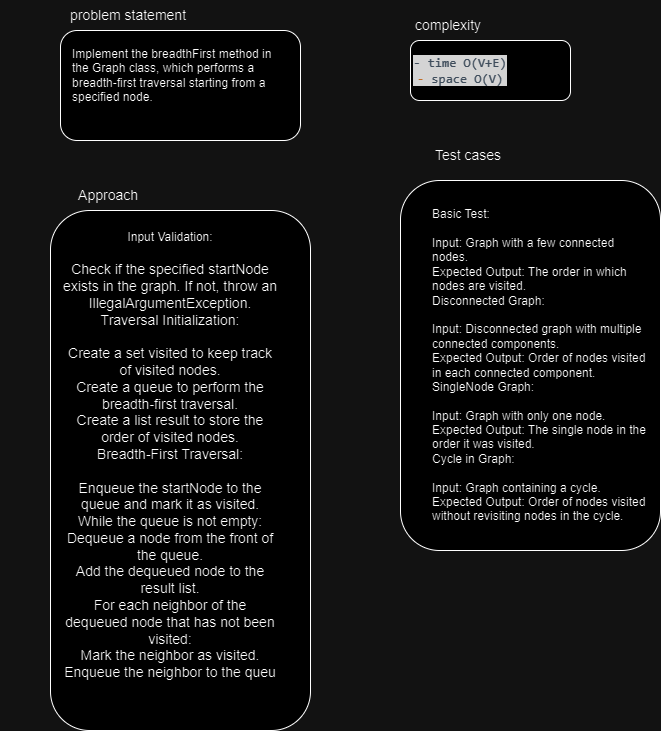

The diagram above was exported from draw.io. Its source (the exported page's mxGraphModel, read from the mxfile embedded in the PNG):
<mxGraphModel dx="861" dy="445" grid="1" gridSize="10" guides="1" tooltips="1" connect="1" arrows="1" fold="1" page="1" pageScale="1" pageWidth="850" pageHeight="1100" math="0" shadow="0">
  <root>
    <mxCell id="0" />
    <mxCell id="1" parent="0" />
    <mxCell id="LS1Sxo0vUG4e_g5SHo-D-1" value="&lt;font style=&quot;font-size: 14px;&quot;&gt;problem statement&amp;nbsp;&lt;/font&gt;" style="text;html=1;strokeColor=none;fillColor=none;align=center;verticalAlign=middle;whiteSpace=wrap;rounded=0;" parent="1" vertex="1">
      <mxGeometry x="60" y="60" width="220" height="30" as="geometry" />
    </mxCell>
    <mxCell id="LS1Sxo0vUG4e_g5SHo-D-2" value="" style="rounded=1;whiteSpace=wrap;html=1;" parent="1" vertex="1">
      <mxGeometry x="100" y="90" width="240" height="110" as="geometry" />
    </mxCell>
    <mxCell id="LS1Sxo0vUG4e_g5SHo-D-3" value="Implement the breadthFirst method in the Graph class, which performs a breadth-first traversal starting from a specified node." style="text;html=1;strokeColor=none;fillColor=none;align=left;verticalAlign=middle;whiteSpace=wrap;rounded=0;" parent="1" vertex="1">
      <mxGeometry x="110" y="120" width="220" height="30" as="geometry" />
    </mxCell>
    <mxCell id="LS1Sxo0vUG4e_g5SHo-D-6" value="&lt;font style=&quot;font-size: 14px;&quot;&gt;complexity&amp;nbsp;&lt;/font&gt;" style="text;html=1;strokeColor=none;fillColor=none;align=center;verticalAlign=middle;whiteSpace=wrap;rounded=0;" parent="1" vertex="1">
      <mxGeometry x="380" y="70" width="220" height="30" as="geometry" />
    </mxCell>
    <mxCell id="LS1Sxo0vUG4e_g5SHo-D-7" value="" style="rounded=1;whiteSpace=wrap;html=1;" parent="1" vertex="1">
      <mxGeometry x="450" y="100" width="160" height="60" as="geometry" />
    </mxCell>
    <mxCell id="LS1Sxo0vUG4e_g5SHo-D-8" value="&lt;font style=&quot;font-size: 14px;&quot;&gt;&lt;div style=&quot;background-color:#2b2b2b;color:#a9b7c6;font-family:'JetBrains Mono',monospace;font-size:9.8pt;&quot;&gt;&lt;pre&gt;- time O(V+E)&lt;br&gt;&lt;span style=&quot;color:#cc7832;&quot;&gt;- &lt;/span&gt;space O(V)&lt;/pre&gt;&lt;/div&gt;&lt;/font&gt;" style="text;html=1;strokeColor=none;fillColor=none;align=center;verticalAlign=middle;whiteSpace=wrap;rounded=0;" parent="1" vertex="1">
      <mxGeometry x="390" y="115" width="220" height="30" as="geometry" />
    </mxCell>
    <mxCell id="LS1Sxo0vUG4e_g5SHo-D-9" value="&lt;font style=&quot;font-size: 14px;&quot;&gt;Test cases&amp;nbsp;&lt;/font&gt;" style="text;html=1;strokeColor=none;fillColor=none;align=center;verticalAlign=middle;whiteSpace=wrap;rounded=0;" parent="1" vertex="1">
      <mxGeometry x="400" y="200" width="220" height="30" as="geometry" />
    </mxCell>
    <mxCell id="LS1Sxo0vUG4e_g5SHo-D-10" value="" style="rounded=1;whiteSpace=wrap;html=1;" parent="1" vertex="1">
      <mxGeometry x="440" y="240" width="260" height="370" as="geometry" />
    </mxCell>
    <mxCell id="LS1Sxo0vUG4e_g5SHo-D-11" value="&lt;div&gt;Basic Test:&lt;/div&gt;&lt;div&gt;&lt;br&gt;&lt;/div&gt;&lt;div&gt;Input: Graph with a few connected nodes.&lt;/div&gt;&lt;div&gt;Expected Output: The order in which nodes are visited.&lt;/div&gt;&lt;div&gt;Disconnected Graph:&lt;/div&gt;&lt;div&gt;&lt;br&gt;&lt;/div&gt;&lt;div&gt;Input: Disconnected graph with multiple connected components.&lt;/div&gt;&lt;div&gt;Expected Output: Order of nodes visited in each connected component.&lt;/div&gt;&lt;div&gt;SingleNode Graph:&lt;/div&gt;&lt;div&gt;&lt;br&gt;&lt;/div&gt;&lt;div&gt;Input: Graph with only one node.&lt;/div&gt;&lt;div&gt;Expected Output: The single node in the order it was visited.&lt;/div&gt;&lt;div&gt;Cycle in Graph:&lt;/div&gt;&lt;div&gt;&lt;br&gt;&lt;/div&gt;&lt;div&gt;Input: Graph containing a cycle.&lt;/div&gt;&lt;div&gt;Expected Output: Order of nodes visited without revisiting nodes in the cycle.&lt;/div&gt;" style="text;html=1;strokeColor=none;fillColor=none;align=left;verticalAlign=middle;whiteSpace=wrap;rounded=0;" parent="1" vertex="1">
      <mxGeometry x="470" y="410" width="220" height="30" as="geometry" />
    </mxCell>
    <mxCell id="LS1Sxo0vUG4e_g5SHo-D-12" value="&lt;font style=&quot;font-size: 14px;&quot;&gt;Approach&amp;nbsp;&lt;/font&gt;" style="text;html=1;strokeColor=none;fillColor=none;align=center;verticalAlign=middle;whiteSpace=wrap;rounded=0;" parent="1" vertex="1">
      <mxGeometry x="40" y="240" width="220" height="30" as="geometry" />
    </mxCell>
    <mxCell id="LS1Sxo0vUG4e_g5SHo-D-13" value="" style="rounded=1;whiteSpace=wrap;html=1;" parent="1" vertex="1">
      <mxGeometry x="90" y="270" width="260" height="520" as="geometry" />
    </mxCell>
    <mxCell id="-nvLP-Bks9v9X7a-qcPy-1" value="&lt;div&gt;Input Validation:&lt;/div&gt;&lt;div&gt;&lt;span style=&quot;font-size: 14px;&quot;&gt;&lt;br&gt;&lt;/span&gt;&lt;/div&gt;&lt;div&gt;&lt;span style=&quot;font-size: 14px;&quot;&gt;Check if the specified startNode exists in the graph. If not, throw an IllegalArgumentException.&lt;/span&gt;&lt;/div&gt;&lt;div&gt;&lt;span style=&quot;font-size: 14px;&quot;&gt;Traversal Initialization:&lt;/span&gt;&lt;/div&gt;&lt;div&gt;&lt;span style=&quot;font-size: 14px;&quot;&gt;&lt;br&gt;&lt;/span&gt;&lt;/div&gt;&lt;div&gt;&lt;span style=&quot;font-size: 14px;&quot;&gt;Create a set visited to keep track of visited nodes.&lt;/span&gt;&lt;/div&gt;&lt;div&gt;&lt;span style=&quot;font-size: 14px;&quot;&gt;Create a queue to perform the breadth-first traversal.&lt;/span&gt;&lt;/div&gt;&lt;div&gt;&lt;span style=&quot;font-size: 14px;&quot;&gt;Create a list result to store the order of visited nodes.&lt;/span&gt;&lt;/div&gt;&lt;div&gt;&lt;span style=&quot;font-size: 14px;&quot;&gt;Breadth-First Traversal:&lt;/span&gt;&lt;/div&gt;&lt;div&gt;&lt;span style=&quot;font-size: 14px;&quot;&gt;&lt;br&gt;&lt;/span&gt;&lt;/div&gt;&lt;div&gt;&lt;span style=&quot;font-size: 14px;&quot;&gt;Enqueue the startNode to the queue and mark it as visited.&lt;/span&gt;&lt;/div&gt;&lt;div&gt;&lt;span style=&quot;font-size: 14px;&quot;&gt;While the queue is not empty:&lt;/span&gt;&lt;/div&gt;&lt;div&gt;&lt;span style=&quot;font-size: 14px;&quot;&gt;Dequeue a node from the front of the queue.&lt;/span&gt;&lt;/div&gt;&lt;div&gt;&lt;span style=&quot;font-size: 14px;&quot;&gt;Add the dequeued node to the result list.&lt;/span&gt;&lt;/div&gt;&lt;div&gt;&lt;span style=&quot;font-size: 14px;&quot;&gt;For each neighbor of the dequeued node that has not been visited:&lt;/span&gt;&lt;/div&gt;&lt;div&gt;&lt;span style=&quot;font-size: 14px;&quot;&gt;Mark the neighbor as visited.&lt;/span&gt;&lt;/div&gt;&lt;div&gt;&lt;span style=&quot;font-size: 14px;&quot;&gt;Enqueue the neighbor to the queu&lt;/span&gt;&lt;/div&gt;" style="text;html=1;strokeColor=none;fillColor=none;align=center;verticalAlign=middle;whiteSpace=wrap;rounded=0;" vertex="1" parent="1">
      <mxGeometry x="100" y="500" width="220" height="30" as="geometry" />
    </mxCell>
  </root>
</mxGraphModel>